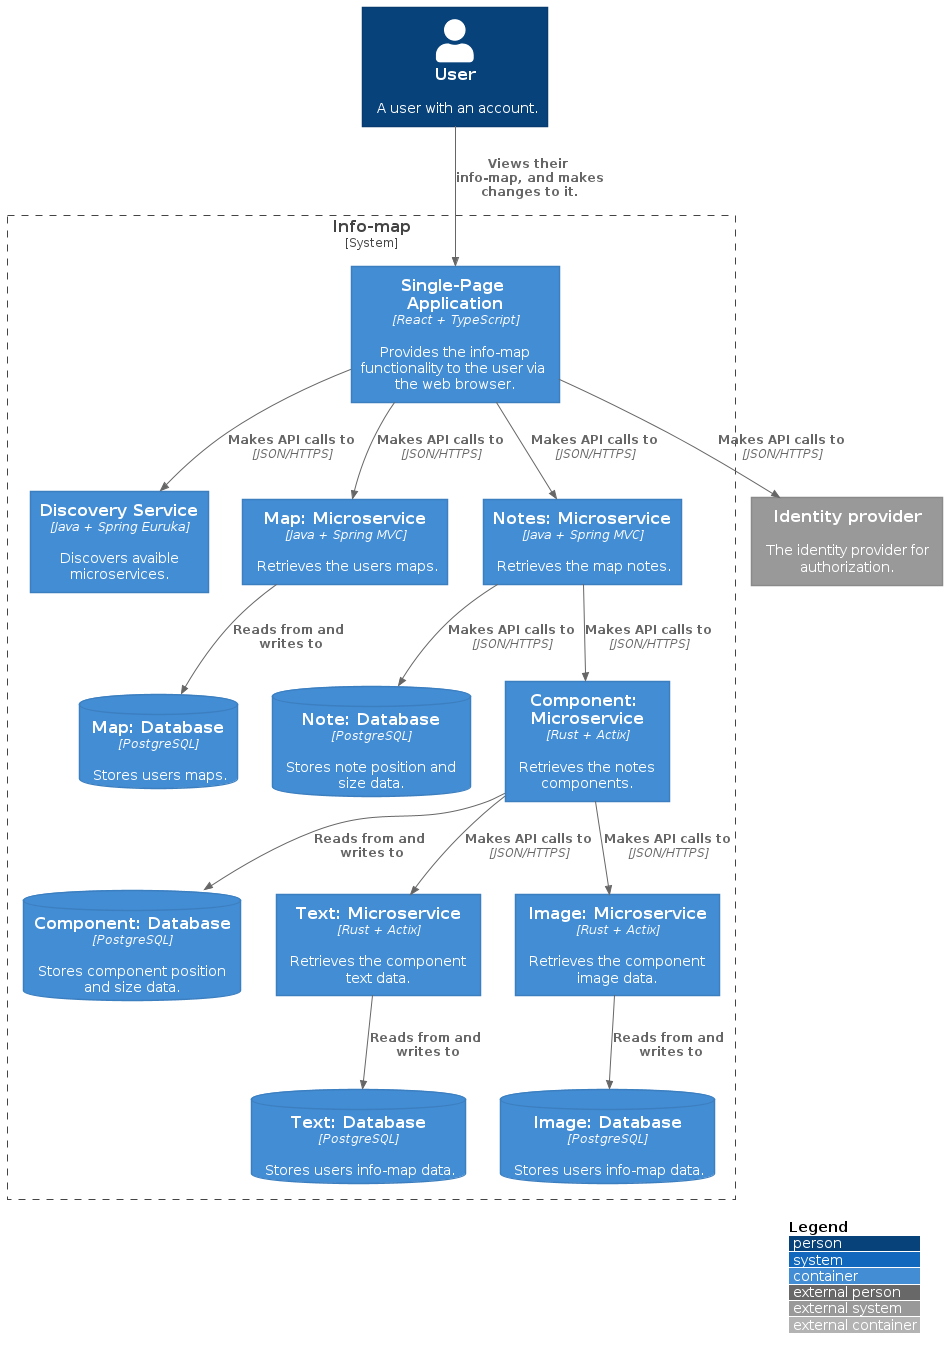

The diagram above was rendered by PlantUML. Its source (embedded in the PNG):
@startuml C4_Elements
!include https://raw.githubusercontent.com/plantuml-stdlib/C4-PlantUML/master/C4_Container.puml

LAYOUT_WITH_LEGEND()

Person(user, "User", "A user with an account.")

System_Ext(auth, "Identity provider", "The identity provider for authorization.")

System_Boundary(boundry, "Info-map"){
	Container(spa, "Single-Page Application", "React + TypeScript", "Provides the info-map functionality to the user via the web browser.")

	Container(api, "Discovery Service", "Java + Spring Euruka", "Discovers avaible microservices.")
	
	Container(map_service, "Map: Microservice", "Java + Spring MVC", "Retrieves the users maps.")
	ContainerDb(map_db, "Map: Database", "PostgreSQL", "Stores users maps.")

	Container(note_service, "Notes: Microservice", "Java + Spring MVC", "Retrieves the map notes.")
	ContainerDb(note_db, "Note: Database", "PostgreSQL", "Stores note position and size data.")

	Container(component_service, "Component: Microservice", "Rust + Actix", "Retrieves the notes components.")
	ContainerDb(component_db, "Component: Database", "PostgreSQL", "Stores component position and size data.")

	Container(text_service, "Text: Microservice", "Rust + Actix", "Retrieves the component text data.")
	ContainerDb(text_db, "Text: Database", "PostgreSQL", "Stores users info-map data.")

	Container(image_service, "Image: Microservice", "Rust + Actix", "Retrieves the component image data.")
	ContainerDb(image_db, "Image: Database", "PostgreSQL", "Stores users info-map data.")
}
Rel(user, spa, "Views their info-map, and makes changes to it.")

Rel(spa, api, "Makes API calls to", "JSON/HTTPS")
Rel(spa, auth, "Makes API calls to", "JSON/HTTPS")

Rel(spa, map_service, "Makes API calls to", "JSON/HTTPS")
Rel(map_service, map_db, "Reads from and writes to")

Rel(spa, note_service, "Makes API calls to", "JSON/HTTPS")
Rel(note_service, component_service, "Makes API calls to", "JSON/HTTPS")
Rel(note_service, note_db, "Makes API calls to", "JSON/HTTPS")

Rel(component_service, image_service, "Makes API calls to", "JSON/HTTPS")
Rel(component_service, text_service, "Makes API calls to", "JSON/HTTPS")

Rel(component_service, component_db, "Reads from and writes to")
Rel(text_service, text_db, "Reads from and writes to")
Rel(image_service, image_db, "Reads from and writes to")
@enduml